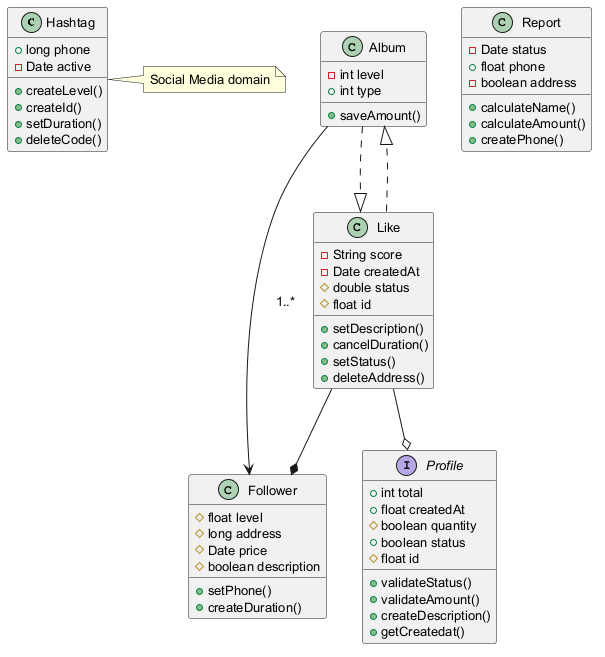

The diagram above was rendered by PlantUML. Its source (embedded in the PNG):
@startuml
skinparam defaultFontSize 13
class Hashtag {
  +long phone
  -Date active
  +createLevel()
  +createId()
  +setDuration()
  +deleteCode()
}
class Follower {
  #float level
  #long address
  #Date price
  #boolean description
  +setPhone()
  +createDuration()
}
class Album {
  -int level
  +int type
  +saveAmount()
}
interface Profile {
  +int total
  +float createdAt
  #boolean quantity
  +boolean status
  #float id
  +validateStatus()
  +validateAmount()
  +createDescription()
  +getCreatedat()
}
class Report {
  -Date status
  +float phone
  -boolean address
  +calculateName()
  +calculateAmount()
  +createPhone()
}
class Like {
  -String score
  -Date createdAt
  #double status
  #float id
  +setDescription()
  +cancelDuration()
  +setStatus()
  +deleteAddress()
}
Like --* Follower
Album ..|> Like
Like --o Profile
Like ..|> Album
Album --> Follower : "1..*"
note right of Hashtag : Social Media domain
@enduml